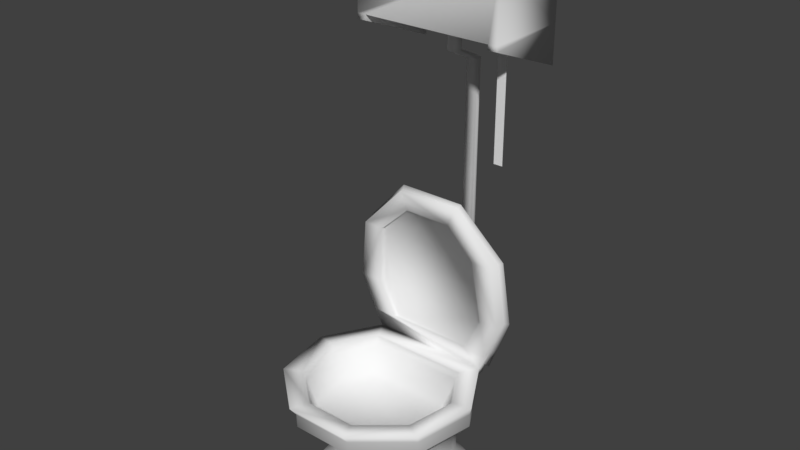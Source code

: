 # Source: toilet_old_.blend  (saved by Blender 2.79.0; exported with 4.5.12 LTS)
import bpy
from mathutils import Matrix  # noqa: F401  (used for matrix-valued properties, if any)

bpy.ops.wm.read_factory_settings(use_empty=True)
scene = bpy.context.scene
scene.name = 'Scene'

# ---- collections
col_collection_1 = bpy.data.collections.new('Collection 1'); scene.collection.children.link(col_collection_1)

# ---- world
world_world = bpy.data.worlds.new('World'); scene.world = world_world
world_world.color = (0.05088, 0.05088, 0.05088)
world_world.use_sun_shadow = False
world_world.sun_shadow_jitter_overblur = 0.0
world_world.cycles.sampling_method = 'MANUAL'

# ---- meshes
me_plane_001 = bpy.data.meshes.new('Plane.001')
me_plane_001.from_pydata([(-0.06211, -0.8379, 0.0), (0.06211, -0.8379, 0.0), (-0.06211, 0.8379, 0.0), (0.06211, 0.8379, 0.0)], [], [(0, 1, 3, 2)])
me_plane_001.polygons.foreach_set('use_smooth', [True] * 1)
me_plane_001.use_remesh_preserve_volume = False
me_plane_001.use_remesh_preserve_attributes = False
me_plane_001.use_mirror_vertex_groups = False
me_plane_001.update()
me_cube_001 = bpy.data.meshes.new('Cube.001')
me_cube_001.from_pydata([(-1.0, -1.0, -1.0), (-1.0, -0.584, 0.2203), (-1.0, 0.1438, -1.0), (-1.0, 0.1438, 0.2203), (1.0, -1.0, -1.0), (1.0, -0.584, 0.2203), (1.0, 0.1438, -1.0), (1.0, 0.1438, 0.2203), (-0.8789, 0.1438, -1.0), (-0.8789, -1.0, -1.0), (0.8775, -1.0, -1.0), (0.8775, 0.1438, -1.0), (-1.0, -1.0, -1.073), (-1.0, 0.1438, -1.518), (-0.8789, 0.1438, -1.518), (-0.8789, -1.0, -1.073), (1.0, -1.0, -1.067), (1.0, 0.1438, -1.512), (0.8775, -1.0, -1.067), (0.8775, 0.1438, -1.512), (-1.0, -1.0, -0.1125), (-1.0, 0.1438, -0.1125), (1.0, 0.1438, -0.1125), (1.0, -1.0, -0.1125), (-0.8789, 0.1438, -0.1125), (0.8775, 0.1438, -0.1125), (-1.0, -0.6024, 0.2434), (1.0, -0.6024, 0.2434), (-1.0, -1.018, -0.08945), (1.0, -1.018, -0.08945), (-0.0007084, -0.1791, -1.086), (-0.0007084, -0.081, -1.002), (0.1594, -0.2373, -1.086), (0.2224, -0.1622, -1.002), (0.2445, -0.3849, -1.086), (0.3411, -0.3678, -1.002), (0.215, -0.5526, -1.086), (0.2999, -0.6017, -1.002), (0.08447, -0.6621, -1.086), (0.118, -0.7543, -1.002), (-0.08588, -0.6621, -1.086), (-0.1194, -0.7543, -1.002), (-0.2164, -0.5526, -1.086), (-0.3013, -0.6017, -1.002), (-0.246, -0.3849, -1.086), (-0.3425, -0.3678, -1.002), (-0.1608, -0.2373, -1.086), (-0.2238, -0.1622, -1.002), (-0.0007084, -0.081, -1.086), (0.2224, -0.1622, -1.086), (0.3411, -0.3678, -1.086), (0.2999, -0.6017, -1.086), (0.118, -0.7543, -1.086), (-0.1194, -0.7543, -1.086), (-0.3013, -0.6017, -1.086), (-0.3425, -0.3678, -1.086), (-0.2238, -0.1622, -1.086), (-0.0007084, -0.3422, -1.133), (0.05454, -0.3623, -1.133), (0.08394, -0.4132, -1.133), (0.07373, -0.4711, -1.133), (0.02869, -0.5089, -1.133), (-0.03011, -0.5089, -1.133), (-0.07515, -0.4711, -1.133), (-0.08536, -0.4132, -1.133), (-0.05596, -0.3623, -1.133), (-0.0007084, -0.1791, -1.133), (0.1594, -0.2373, -1.133), (0.2445, -0.3849, -1.133), (0.215, -0.5526, -1.133), (0.08447, -0.6621, -1.133), (-0.08588, -0.6621, -1.133), (-0.2164, -0.5526, -1.133), (-0.246, -0.3849, -1.133), (-0.1608, -0.2373, -1.133), (-0.0007083, -0.3422, -1.387), (0.05454, -0.3623, -1.387), (0.08394, -0.4132, -1.387), (0.07373, -0.4711, -1.387), (0.02869, -0.5089, -1.387), (-0.03011, -0.5089, -1.387), (-0.07515, -0.4711, -1.387), (-0.08536, -0.4132, -1.387), (-0.05596, -0.3623, -1.387), (-0.0007082, 0.05025, -1.574), (0.05454, 0.03014, -1.574), (0.08394, -0.02078, -1.574), (0.07373, -0.07869, -1.574), (0.02869, -0.1165, -1.574), (-0.03011, -0.1165, -1.574), (-0.07515, -0.07869, -1.574), (-0.08536, -0.02078, -1.574), (-0.05596, 0.03014, -1.574), (-0.0007087, 0.05025, -5.603), (0.05454, 0.03014, -5.603), (0.08394, -0.02078, -5.603), (0.07373, -0.07869, -5.603), (0.02869, -0.1165, -5.603), (-0.03011, -0.1165, -5.603), (-0.07515, -0.07869, -5.603), (-0.08536, -0.02078, -5.603), (-0.05596, 0.03014, -5.603)], [], [(20, 1, 3, 21), (22, 7, 5, 23), (10, 11, 19, 18), (7, 3, 1, 5), (2, 8, 14, 13), (1, 20, 28, 26), (8, 11, 10, 9), (7, 22, 25, 24, 21, 3), (13, 14, 15, 12), (0, 2, 13, 12), (9, 0, 12, 15), (8, 9, 15, 14), (19, 17, 16, 18), (11, 6, 17, 19), (6, 4, 16, 17), (4, 10, 18, 16), (8, 24, 25, 11), (2, 21, 24, 8), (20, 0, 9, 10, 4, 23), (6, 22, 23, 4), (11, 25, 22, 6), (0, 20, 21, 2), (26, 28, 29, 27), (20, 23, 29, 28), (5, 1, 26, 27), (23, 5, 27, 29), (48, 31, 33, 49), (49, 33, 35, 50), (50, 35, 37, 51), (51, 37, 39, 52), (52, 39, 41, 53), (53, 41, 43, 54), (54, 43, 45, 55), (33, 31, 47, 45, 43, 41, 39, 37, 35), (55, 45, 47, 56), (56, 47, 31, 48), (44, 46, 74, 73), (32, 30, 48, 49), (34, 32, 49, 50), (36, 34, 50, 51), (38, 36, 51, 52), (40, 38, 52, 53), (42, 40, 53, 54), (44, 42, 54, 55), (46, 44, 55, 56), (30, 46, 56, 48), (62, 63, 81, 80), (38, 40, 71, 70), (32, 34, 68, 67), (46, 30, 66, 74), (40, 42, 72, 71), (34, 36, 69, 68), (42, 44, 73, 72), (36, 38, 70, 69), (30, 32, 67, 66), (58, 57, 66, 67), (59, 58, 67, 68), (60, 59, 68, 69), (61, 60, 69, 70), (62, 61, 70, 71), (63, 62, 71, 72), (64, 63, 72, 73), (65, 64, 73, 74), (57, 65, 74, 66), (79, 80, 89, 88), (59, 60, 78, 77), (63, 64, 82, 81), (60, 61, 79, 78), (57, 58, 76, 75), (64, 65, 83, 82), (61, 62, 80, 79), (58, 59, 77, 76), (65, 57, 75, 83), (92, 84, 93, 101), (76, 77, 86, 85), (83, 75, 84, 92), (80, 81, 90, 89), (77, 78, 87, 86), (81, 82, 91, 90), (78, 79, 88, 87), (75, 76, 85, 84), (82, 83, 92, 91), (93, 94, 95, 96, 97, 98, 99, 100, 101), (89, 90, 99, 98), (86, 87, 96, 95), (90, 91, 100, 99), (87, 88, 97, 96), (84, 85, 94, 93), (91, 92, 101, 100), (88, 89, 98, 97), (85, 86, 95, 94)])
me_cube_001.polygons.foreach_set('use_smooth', [True] * 91)
_ca = me_cube_001.color_attributes.new('Col', 'BYTE_COLOR', 'CORNER')
_ca.data.foreach_set('color', [1.0, 1.0, 1.0, 1.0, 1.0, 1.0, 1.0, 1.0, 1.0, 1.0, 1.0, 1.0, 1.0, 1.0, 1.0, 1.0, 1.0, 1.0, 1.0, 1.0, 1.0, 1.0, 1.0, 1.0, 1.0, 1.0, 1.0, 1.0, 1.0, 1.0, 1.0, 1.0, 1.0, 1.0, 1.0, 1.0, 1.0, 1.0, 1.0, 1.0, 1.0, 1.0, 1.0, 1.0, 1.0, 1.0, 1.0, 1.0, 1.0, 1.0, 1.0, 1.0, 1.0, 1.0, 1.0, 1.0, 1.0, 1.0, 1.0, 1.0, 1.0, 1.0, 1.0, 1.0, 1.0, 1.0, 1.0, 1.0, 1.0, 1.0, 1.0, 1.0, 1.0, 1.0, 1.0, 1.0, 1.0, 1.0, 1.0, 1.0, 1.0, 1.0, 1.0, 1.0, 1.0, 1.0, 1.0, 1.0, 1.0, 1.0, 1.0, 1.0, 1.0, 1.0, 1.0, 1.0, 1.0, 1.0, 1.0, 1.0, 1.0, 1.0, 1.0, 1.0, 1.0, 1.0, 1.0, 1.0, 1.0, 1.0, 1.0, 1.0, 1.0, 1.0, 1.0, 1.0, 1.0, 1.0, 1.0, 1.0, 1.0, 1.0, 1.0, 1.0, 1.0, 1.0, 1.0, 1.0, 1.0, 1.0, 1.0, 1.0, 1.0, 1.0, 1.0, 1.0, 1.0, 1.0, 1.0, 1.0, 1.0, 1.0, 1.0, 1.0, 1.0, 1.0, 1.0, 1.0, 1.0, 1.0, 1.0, 1.0, 1.0, 1.0, 1.0, 1.0, 1.0, 1.0, 1.0, 1.0, 1.0, 1.0, 1.0, 1.0, 1.0, 1.0, 1.0, 1.0, 1.0, 1.0, 1.0, 1.0, 1.0, 1.0, 1.0, 1.0, 1.0, 1.0, 1.0, 1.0, 1.0, 1.0, 1.0, 1.0, 1.0, 1.0, 1.0, 1.0, 1.0, 1.0, 1.0, 1.0, 1.0, 1.0, 1.0, 1.0, 1.0, 1.0, 1.0, 1.0, 1.0, 1.0, 1.0, 1.0, 1.0, 1.0, 1.0, 1.0, 1.0, 1.0, 1.0, 1.0, 1.0, 1.0, 1.0, 1.0, 1.0, 1.0, 1.0, 1.0, 1.0, 1.0, 1.0, 1.0, 1.0, 1.0, 1.0, 1.0, 1.0, 1.0, 1.0, 1.0, 1.0, 1.0, 1.0, 1.0, 1.0, 1.0, 1.0, 1.0, 1.0, 1.0, 1.0, 1.0, 1.0, 1.0, 1.0, 1.0, 1.0, 1.0, 1.0, 1.0, 1.0, 1.0, 1.0, 1.0, 1.0, 1.0, 1.0, 1.0, 1.0, 1.0, 1.0, 1.0, 1.0, 1.0, 1.0, 1.0, 1.0, 1.0, 1.0, 1.0, 1.0, 1.0, 1.0, 1.0, 1.0, 1.0, 1.0, 1.0, 1.0, 1.0, 1.0, 1.0, 1.0, 1.0, 1.0, 1.0, 1.0, 1.0, 1.0, 1.0, 1.0, 1.0, 1.0, 1.0, 1.0, 1.0, 1.0, 1.0, 1.0, 1.0, 1.0, 1.0, 1.0, 1.0, 1.0, 1.0, 1.0, 1.0, 1.0, 1.0, 1.0, 1.0, 1.0, 1.0, 1.0, 1.0, 1.0, 1.0, 1.0, 1.0, 1.0, 1.0, 1.0, 1.0, 1.0, 1.0, 1.0, 1.0, 1.0, 1.0, 1.0, 1.0, 1.0, 1.0, 1.0, 1.0, 1.0, 1.0, 1.0, 1.0, 1.0, 1.0, 1.0, 1.0, 1.0, 1.0, 1.0, 1.0, 1.0, 1.0, 1.0, 1.0, 1.0, 1.0, 1.0, 1.0, 1.0, 1.0, 1.0, 1.0, 1.0, 1.0, 1.0, 1.0, 1.0, 1.0, 1.0, 1.0, 1.0, 1.0, 1.0, 1.0, 1.0, 1.0, 1.0, 1.0, 1.0, 1.0, 1.0, 1.0, 1.0, 1.0, 1.0, 1.0, 1.0, 1.0, 1.0, 1.0, 1.0, 1.0, 1.0, 1.0, 1.0, 1.0, 1.0, 1.0, 1.0, 1.0, 1.0, 1.0, 1.0, 1.0, 1.0, 1.0, 1.0, 1.0, 1.0, 1.0, 1.0, 1.0, 1.0, 1.0, 1.0, 1.0, 1.0, 1.0, 1.0, 1.0, 1.0, 1.0, 1.0, 1.0, 1.0, 1.0, 1.0, 1.0, 1.0, 1.0, 1.0, 1.0, 1.0, 1.0, 1.0, 1.0, 1.0, 1.0, 1.0, 1.0, 1.0, 1.0, 1.0, 1.0, 1.0, 1.0, 1.0, 1.0, 1.0, 1.0, 1.0, 1.0, 1.0, 1.0, 1.0, 1.0, 1.0, 1.0, 1.0, 1.0, 1.0, 1.0, 1.0, 1.0, 1.0, 1.0, 1.0, 1.0, 1.0, 1.0, 1.0, 1.0, 1.0, 1.0, 1.0, 1.0, 1.0, 1.0, 1.0, 1.0, 1.0, 1.0, 1.0, 1.0, 1.0, 1.0, 1.0, 1.0, 1.0, 1.0, 1.0, 1.0, 1.0, 1.0, 1.0, 1.0, 1.0, 1.0, 1.0, 1.0, 1.0, 1.0, 1.0, 1.0, 1.0, 1.0, 1.0, 1.0, 1.0, 1.0, 1.0, 1.0, 1.0, 1.0, 1.0, 1.0, 1.0, 1.0, 1.0, 1.0, 1.0, 1.0, 1.0, 1.0, 1.0, 1.0, 1.0, 1.0, 1.0, 1.0, 1.0, 1.0, 1.0, 1.0, 1.0, 1.0, 1.0, 1.0, 1.0, 1.0, 1.0, 1.0, 1.0, 1.0, 1.0, 1.0, 1.0, 1.0, 1.0, 1.0, 1.0, 1.0, 1.0, 1.0, 1.0, 1.0, 1.0, 1.0, 1.0, 1.0, 1.0, 1.0, 1.0, 1.0, 1.0, 1.0, 1.0, 1.0, 1.0, 1.0, 1.0, 1.0, 1.0, 1.0, 1.0, 1.0, 1.0, 1.0, 1.0, 1.0, 1.0, 1.0, 1.0, 1.0, 1.0, 1.0, 1.0, 1.0, 1.0, 1.0, 1.0, 1.0, 1.0, 1.0, 1.0, 1.0, 1.0, 1.0, 1.0, 1.0, 1.0, 1.0, 1.0, 1.0, 1.0, 1.0, 1.0, 1.0, 1.0, 1.0, 1.0, 1.0, 1.0, 1.0, 1.0, 1.0, 1.0, 1.0, 1.0, 1.0, 1.0, 1.0, 1.0, 1.0, 1.0, 1.0, 1.0, 1.0, 1.0, 1.0, 1.0, 1.0, 1.0, 1.0, 1.0, 1.0, 1.0, 1.0, 1.0, 1.0, 1.0, 1.0, 1.0, 1.0, 1.0, 1.0, 1.0, 1.0, 1.0, 1.0, 1.0, 1.0, 1.0, 1.0, 1.0, 1.0, 1.0, 1.0, 1.0, 1.0, 1.0, 1.0, 1.0, 1.0, 1.0, 1.0, 1.0, 1.0, 1.0, 1.0, 1.0, 1.0, 1.0, 1.0, 1.0, 1.0, 1.0, 1.0, 1.0, 1.0, 1.0, 1.0, 1.0, 1.0, 1.0, 1.0, 1.0, 1.0, 1.0, 1.0, 1.0, 1.0, 1.0, 1.0, 1.0, 1.0, 1.0, 1.0, 1.0, 1.0, 1.0, 1.0, 1.0, 1.0, 1.0, 1.0, 1.0, 1.0, 1.0, 1.0, 1.0, 1.0, 1.0, 1.0, 1.0, 1.0, 1.0, 1.0, 1.0, 1.0, 1.0, 1.0, 1.0, 1.0, 1.0, 1.0, 1.0, 1.0, 1.0, 1.0, 1.0, 1.0, 1.0, 1.0, 1.0, 1.0, 1.0, 1.0, 1.0, 1.0, 1.0, 1.0, 1.0, 1.0, 1.0, 1.0, 1.0, 1.0, 1.0, 1.0, 1.0, 1.0, 1.0, 1.0, 1.0, 1.0, 1.0, 1.0, 1.0, 1.0, 1.0, 1.0, 1.0, 1.0, 1.0, 1.0, 1.0, 1.0, 1.0, 1.0, 1.0, 1.0, 1.0, 1.0, 1.0, 1.0, 1.0, 1.0, 1.0, 1.0, 1.0, 1.0, 1.0, 1.0, 1.0, 1.0, 1.0, 1.0, 1.0, 1.0, 1.0, 1.0, 1.0, 1.0, 1.0, 1.0, 1.0, 1.0, 1.0, 1.0, 1.0, 1.0, 1.0, 1.0, 1.0, 1.0, 1.0, 1.0, 1.0, 1.0, 1.0, 1.0, 1.0, 1.0, 1.0, 1.0, 1.0, 1.0, 1.0, 1.0, 1.0, 1.0, 1.0, 1.0, 1.0, 1.0, 1.0, 1.0, 1.0, 1.0, 1.0, 1.0, 1.0, 1.0, 1.0, 1.0, 1.0, 1.0, 1.0, 1.0, 1.0, 1.0, 1.0, 1.0, 1.0, 1.0, 1.0, 1.0, 1.0, 1.0, 1.0, 1.0, 1.0, 1.0, 1.0, 1.0, 1.0, 1.0, 1.0, 1.0, 1.0, 1.0, 1.0, 1.0, 1.0, 1.0, 1.0, 1.0, 1.0, 1.0, 1.0, 1.0, 1.0, 1.0, 1.0, 1.0, 1.0, 1.0, 1.0, 1.0, 1.0, 1.0, 1.0, 1.0, 1.0, 1.0, 1.0, 1.0, 1.0, 1.0, 1.0, 1.0, 1.0, 1.0, 1.0, 1.0, 1.0, 1.0, 1.0, 1.0, 1.0, 1.0, 1.0, 1.0, 1.0, 1.0, 1.0, 1.0, 1.0, 1.0, 1.0, 1.0, 1.0, 1.0, 1.0, 1.0, 1.0, 1.0, 1.0, 1.0, 1.0, 1.0, 1.0, 1.0, 1.0, 1.0, 1.0, 1.0, 1.0, 1.0, 1.0, 1.0, 1.0, 1.0, 1.0, 1.0, 1.0, 1.0, 1.0, 1.0, 1.0, 1.0, 1.0, 1.0, 1.0, 1.0, 1.0, 1.0, 1.0, 1.0, 1.0, 1.0, 1.0, 1.0, 1.0, 1.0, 1.0, 1.0, 1.0, 1.0, 1.0, 1.0, 1.0, 1.0, 1.0, 1.0, 1.0, 1.0, 1.0, 1.0, 1.0, 1.0, 1.0, 1.0, 1.0, 1.0, 1.0, 1.0, 1.0, 1.0, 1.0, 1.0, 1.0, 1.0, 1.0, 1.0, 1.0, 1.0, 1.0, 1.0, 1.0, 1.0, 1.0, 1.0, 1.0, 1.0, 1.0, 1.0, 1.0, 1.0, 1.0, 1.0, 1.0, 1.0, 1.0, 1.0, 1.0, 1.0, 1.0, 1.0, 1.0, 1.0, 1.0, 1.0, 1.0, 1.0, 1.0, 1.0, 1.0, 1.0, 1.0, 1.0, 1.0, 1.0, 1.0, 1.0, 1.0, 1.0, 1.0, 1.0, 1.0, 1.0, 1.0, 1.0, 1.0, 1.0, 1.0, 1.0, 1.0, 1.0, 1.0, 1.0, 1.0, 1.0, 1.0, 1.0, 1.0, 1.0, 1.0, 1.0, 1.0, 1.0, 1.0, 1.0, 1.0, 1.0, 1.0, 1.0, 1.0, 1.0, 1.0, 1.0, 1.0, 1.0, 1.0, 1.0, 1.0, 1.0, 1.0, 1.0, 1.0, 1.0, 1.0, 1.0, 1.0, 1.0, 1.0, 1.0, 1.0, 1.0, 1.0, 1.0, 1.0, 1.0, 1.0, 1.0, 1.0, 1.0, 1.0, 1.0, 1.0, 1.0, 1.0, 1.0, 1.0, 1.0, 1.0, 1.0, 1.0, 1.0, 1.0, 1.0, 1.0, 1.0, 1.0, 1.0, 1.0, 1.0, 1.0, 1.0, 1.0, 1.0, 1.0, 1.0, 1.0, 1.0, 1.0, 1.0, 1.0, 1.0, 1.0, 1.0, 1.0, 1.0, 1.0, 1.0, 1.0, 1.0, 1.0, 1.0, 1.0, 1.0, 1.0, 1.0, 1.0, 1.0, 1.0, 1.0, 1.0, 1.0, 1.0, 1.0, 1.0, 1.0, 1.0, 1.0, 1.0, 1.0, 1.0, 1.0, 1.0, 1.0, 1.0, 1.0, 1.0, 1.0, 1.0, 1.0, 1.0, 1.0, 1.0, 1.0, 1.0, 1.0, 1.0, 1.0, 1.0, 1.0, 1.0, 1.0, 1.0, 1.0, 1.0, 1.0, 1.0, 1.0, 1.0, 1.0, 1.0, 1.0, 1.0, 1.0, 1.0, 1.0, 1.0, 1.0, 1.0, 1.0, 1.0, 1.0, 1.0, 1.0, 1.0, 1.0, 1.0, 1.0, 1.0, 1.0, 1.0, 1.0, 1.0, 1.0, 1.0, 1.0, 1.0, 1.0, 1.0, 1.0, 1.0, 1.0, 1.0, 1.0, 1.0, 1.0, 1.0, 1.0, 1.0, 1.0, 1.0, 1.0, 1.0, 1.0, 1.0, 1.0, 1.0, 1.0, 1.0, 1.0, 1.0, 1.0, 1.0, 1.0, 1.0, 1.0, 1.0, 1.0, 1.0, 1.0, 1.0, 1.0, 1.0, 1.0, 1.0, 1.0, 1.0, 1.0, 1.0, 1.0, 1.0, 1.0, 1.0, 1.0, 1.0, 1.0, 1.0, 1.0, 1.0, 1.0, 1.0, 1.0, 1.0, 1.0, 1.0, 1.0, 1.0, 1.0, 1.0, 1.0, 1.0, 1.0, 1.0, 1.0, 1.0, 1.0, 1.0, 1.0, 1.0, 1.0, 1.0, 1.0, 1.0, 1.0, 1.0, 1.0, 1.0, 1.0, 1.0, 1.0, 1.0, 1.0, 1.0, 1.0, 1.0, 1.0, 1.0, 1.0, 1.0, 1.0, 1.0, 1.0, 1.0, 1.0, 1.0, 1.0, 1.0, 1.0, 1.0, 1.0, 1.0, 1.0, 1.0, 1.0, 1.0, 1.0, 1.0, 1.0, 1.0, 1.0, 1.0, 1.0, 1.0, 1.0, 1.0, 1.0, 1.0, 1.0, 1.0, 1.0, 1.0, 1.0, 1.0, 1.0, 1.0, 1.0, 1.0, 1.0, 1.0, 1.0, 1.0, 1.0, 1.0, 1.0, 1.0, 1.0, 1.0, 1.0, 1.0, 1.0, 1.0, 1.0, 1.0, 1.0, 1.0, 1.0, 1.0, 1.0, 1.0, 1.0, 1.0, 1.0, 1.0, 1.0, 1.0, 1.0, 1.0, 1.0, 1.0, 1.0, 1.0, 1.0, 1.0, 1.0, 1.0, 1.0, 1.0, 1.0, 1.0, 1.0, 1.0, 1.0, 1.0, 1.0, 1.0, 1.0, 1.0, 1.0, 1.0, 1.0, 1.0, 1.0, 1.0, 1.0, 1.0, 1.0, 1.0, 1.0, 1.0, 1.0, 1.0, 1.0, 1.0, 1.0, 1.0, 1.0, 1.0, 1.0, 1.0, 1.0, 1.0, 1.0, 1.0, 1.0, 1.0, 1.0, 1.0, 1.0, 1.0, 1.0, 1.0, 1.0, 1.0, 1.0, 1.0, 1.0, 1.0, 1.0, 1.0, 1.0, 1.0, 1.0, 1.0, 1.0, 1.0, 1.0, 1.0, 1.0, 1.0, 1.0, 1.0, 1.0, 1.0, 1.0, 1.0, 1.0, 1.0, 1.0, 1.0, 1.0, 1.0, 1.0, 1.0, 1.0, 1.0, 1.0, 1.0, 1.0, 1.0, 1.0, 1.0, 1.0, 1.0, 1.0, 1.0, 1.0, 1.0, 1.0, 1.0, 1.0, 1.0, 1.0, 1.0, 1.0, 1.0, 1.0, 1.0, 1.0, 1.0, 1.0, 1.0, 1.0, 1.0, 1.0, 1.0, 1.0, 1.0, 1.0, 1.0, 1.0, 1.0, 1.0, 1.0, 1.0, 1.0, 1.0, 1.0, 1.0, 1.0, 1.0, 1.0, 1.0, 1.0, 1.0, 1.0, 1.0, 1.0, 1.0, 1.0, 1.0, 1.0, 1.0, 1.0, 1.0])
me_cube_001.use_remesh_preserve_volume = False
me_cube_001.use_remesh_preserve_attributes = False
me_cube_001.use_mirror_vertex_groups = False
me_cube_001.update()
me_cylinder = bpy.data.meshes.new('Cylinder')
me_cylinder.from_pydata([(0.0, 1.0, -1.0), (8.002e-09, 0.8318, -0.8053), (0.6428, 0.766, -1.0), (0.5347, 0.6372, -0.8053), (0.9848, 0.1736, -1.0), (0.8192, 0.1444, -0.8053), (0.866, -0.5, -1.0), (0.7204, -0.4159, -0.8053), (0.342, -0.9397, -1.0), (0.2845, -0.7816, -0.8053), (-0.342, -0.9397, -1.0), (-0.2845, -0.7816, -0.8053), (-0.866, -0.5, -1.0), (-0.7204, -0.4159, -0.8053), (-0.9848, 0.1736, -1.0), (-0.8192, 0.1444, -0.8053), (-0.6428, 0.766, -1.0), (-0.5347, 0.6372, -0.8053), (0.6428, 0.766, -0.9099), (0.0, 1.0, -0.9099), (0.9848, 0.1736, -0.9099), (0.866, -0.5, -0.9099), (0.342, -0.9397, -0.9099), (-0.342, -0.9397, -0.9099), (-0.866, -0.5, -0.9099), (-0.9848, 0.1736, -0.9099), (-0.6428, 0.766, -0.9099), (8.002e-09, 0.8318, -0.1518), (0.5347, 0.6372, -0.1518), (0.8192, 0.1444, -0.1518), (0.7204, -0.4159, -0.1518), (0.2845, -0.7816, -0.1518), (-0.2845, -0.7816, -0.1518), (-0.7204, -0.4159, -0.1518), (-0.8192, 0.1444, -0.1518), (-0.5347, 0.6372, -0.1518), (1.527e-08, 0.7201, -0.03001), (0.6434, 0.7668, -0.03001), (0.9858, 0.1738, -0.03001), (0.8669, -0.5005, -0.03001), (0.3424, -0.9406, -0.03001), (-0.3424, -0.9406, -0.03001), (-0.8669, -0.5005, -0.03001), (-0.9858, 0.1738, -0.03001), (-0.6434, 0.7668, -0.03001), (0.001425, 0.7199, 0.03007), (0.6979, 0.749, 0.08644), (1.069, 0.1059, 0.08644), (0.9402, -0.6255, 0.08644), (0.3713, -1.103, 0.08644), (-0.3713, -1.103, 0.08644), (-0.9402, -0.6255, 0.08644), (-1.069, 0.1059, 0.08644), (-0.6979, 0.749, 0.08644), (0.001425, 0.7273, 0.2903), (0.7786, 0.7238, 0.234), (1.193, 0.006264, 0.234), (1.049, -0.8097, 0.234), (0.4143, -1.342, 0.234), (-0.4143, -1.342, 0.234), (-1.049, -0.8097, 0.234), (-1.193, 0.006264, 0.234), (-0.7786, 0.7238, 0.234), (2.745e-08, 0.7263, 0.4132), (0.7786, 0.7238, 0.4132), (1.193, 0.006264, 0.4132), (1.049, -0.8097, 0.4132), (0.4143, -1.342, 0.4132), (-0.4143, -1.342, 0.4132), (-1.049, -0.8097, 0.4132), (-1.193, 0.006264, 0.4132), (-0.7786, 0.7238, 0.4132), (2.199e-08, 0.8405, 0.4195), (0.6729, 0.4727, 0.5463), (0.9916, -0.07934, 0.5463), (0.872, -0.7576, 0.5463), (0.3444, -1.2, 0.5463), (-0.3444, -1.2, 0.5463), (-0.872, -0.7576, 0.5463), (-0.9916, -0.07934, 0.5463), (-0.6729, 0.4727, 0.5463), (0.7786, 0.838, 0.4195), (-0.7786, 0.838, 0.4195), (0.8118, 0.8275, 0.5526), (-0.8118, 0.8275, 0.5526), (0.4258, 0.622, 2.692), (-0.4258, 0.622, 2.692), (0.4258, 0.6819, 2.696), (-0.4258, 0.6819, 2.696), (-1.091, 0.807, 1.28), (1.091, 0.807, 1.28), (1.091, 0.6535, 1.272), (-1.091, 0.6535, 1.272), (-0.9981, 0.7555, 2.094), (-0.9981, 0.6151, 2.087), (0.9981, 0.7555, 2.094), (0.9981, 0.6151, 2.087), (0.9014, 0.8209, 0.7863), (0.9014, 0.6941, 0.7793), (-0.9014, 0.8209, 0.7863), (-0.9014, 0.6941, 0.7793), (-0.6395, 0.7094, 2.471), (-0.6395, 0.6194, 2.466), (0.6395, 0.7094, 2.471), (0.6395, 0.6194, 2.466), (0.5788, 0.6941, 0.7793), (-0.576, 0.6941, 0.7793), (0.7102, 0.6151, 2.087), (-0.7161, 0.6151, 2.087), (0.33, 0.6194, 2.466), (-0.3139, 0.6194, 2.466), (0.8315, 0.6535, 1.272), (-0.7716, 0.6535, 1.272), (0.5788, 0.7506, 0.7793), (-0.576, 0.7506, 0.7793), (0.7102, 0.6716, 2.087), (-0.7161, 0.6716, 2.087), (0.33, 0.6759, 2.466), (-0.3139, 0.6759, 2.466), (0.8315, 0.71, 1.272), (-0.7716, 0.71, 1.272), (0.8473, 0.8761, 0.5066), (-0.8473, 0.8761, 0.5066), (0.4444, 0.7241, 2.743), (-0.4444, 0.7241, 2.743), (-1.139, 0.8547, 1.266), (1.139, 0.8547, 1.266), (-1.042, 0.8009, 2.116), (1.042, 0.8009, 2.116), (0.9408, 0.8692, 0.7505), (-0.9408, 0.8692, 0.7505), (-0.6675, 0.7528, 2.509), (0.6675, 0.7528, 2.509), (1.244, -0.03488, 0.5463), (0.8118, 0.7133, 0.5463), (1.094, -0.8856, 0.5463), (0.4319, -1.441, 0.5463), (-0.4319, -1.441, 0.5463), (-1.094, -0.8856, 0.5463), (-1.244, -0.03488, 0.5463), (-0.8118, 0.7133, 0.5463), (0.5423, 0.3051, 0.06974), (0.7992, -0.1398, 0.06974), (0.7028, -0.6865, 0.06974), (0.2776, -1.043, 0.06974), (-0.2776, -1.043, 0.06974), (-0.7028, -0.6865, 0.06974), (-0.7992, -0.1398, 0.06974), (-0.5423, 0.3051, 0.06974), (-0.6454, 0.4374, 0.4461), (0.6454, 0.4374, 0.4461), (-0.8364, -0.7427, 0.4461), (-0.9511, -0.09205, 0.4461), (0.3303, -1.167, 0.4461), (-0.3303, -1.167, 0.4461), (0.9511, -0.09205, 0.4461), (0.8364, -0.7427, 0.4461), (0.9946, -0.7176, 0.1602), (0.3928, -1.223, 0.1602), (0.7382, 0.7364, 0.1602), (-1.131, 0.05607, 0.1602), (-0.7382, 0.7364, 0.1602), (-0.3928, -1.223, 0.1602), (1.131, 0.05607, 0.1602), (-0.9946, -0.7176, 0.1602), (0.04199, 0.8165, -0.8053), (0.04199, 0.8165, -0.1518), (0.05053, 0.7238, -0.03001), (0.09811, 0.7237, 0.03007), (0.1093, 0.727, 0.2903), (0.06115, 0.7261, 0.4132), (0.06115, 0.8403, 0.4195), (0.173, 0.7253, 0.1602), (-0.04759, 0.8145, -0.8053), (-0.04759, 0.8145, -0.1518), (-0.05727, 0.7243, -0.03001), (-0.1082, 0.7242, 0.03007), (-0.1208, 0.7269, 0.2903), (-0.0693, 0.7261, 0.4132), (-0.0693, 0.8403, 0.4195), (-0.1692, 0.7255, 0.1602), (0.00201, 1.663, 0.01707), (0.00201, 1.671, 0.2773), (0.0987, 1.667, 0.01707), (0.1099, 1.67, 0.2773), (0.1736, 1.669, 0.1472), (-0.1076, 1.668, 0.01707), (-0.1203, 1.67, 0.2773), (-0.1686, 1.669, 0.1472)], [], [(1, 165, 3, 18, 19), (2, 18, 20, 4), (4, 20, 21, 6), (6, 21, 22, 8), (8, 22, 23, 10), (10, 23, 24, 12), (12, 24, 25, 14), (15, 13, 33, 34), (14, 25, 26, 16), (17, 173, 1, 19, 26), (0, 2, 4, 6, 8, 10, 12, 14, 16), (3, 5, 20, 18), (5, 7, 21, 20), (7, 9, 22, 21), (9, 11, 23, 22), (11, 13, 24, 23), (13, 15, 25, 24), (15, 17, 26, 25), (0, 19, 18, 2), (33, 32, 41, 42), (9, 7, 30, 31), (165, 1, 27, 166), (17, 15, 34, 35), (11, 9, 31, 32), (5, 3, 28, 29), (173, 17, 35, 174), (13, 11, 32, 33), (7, 5, 29, 30), (41, 40, 49, 50), (30, 29, 38, 39), (34, 33, 42, 43), (31, 30, 39, 40), (166, 27, 36, 167), (35, 34, 43, 44), (32, 31, 40, 41), (29, 28, 37, 38), (174, 35, 44, 175), (158, 157, 57, 58), (38, 37, 46, 47), (175, 44, 53, 176), (42, 41, 50, 51), (39, 38, 47, 48), (43, 42, 51, 52), (40, 39, 48, 49), (167, 36, 45, 168), (44, 43, 52, 53), (57, 56, 65, 66), (161, 160, 61, 62), (162, 158, 58, 59), (163, 159, 55, 56), (180, 161, 62, 177), (164, 162, 59, 60), (157, 163, 56, 57), (160, 164, 60, 61), (65, 64, 134, 133), (61, 60, 69, 70), (58, 57, 66, 67), (169, 54, 63, 170), (62, 61, 70, 71), (59, 58, 67, 68), (56, 55, 64, 65), (177, 62, 71, 178), (60, 59, 68, 69), (150, 149, 148, 141), (81, 171, 72, 179, 82, 84, 83), (69, 68, 137, 138), (66, 65, 133, 135), (70, 69, 138, 139), (67, 66, 135, 136), (71, 140, 84, 82), (71, 70, 139, 140), (68, 67, 136, 137), (170, 63, 72, 171), (134, 64, 81, 83), (178, 71, 82, 179), (103, 95, 128, 132), (86, 85, 87, 88), (104, 103, 87, 85), (101, 102, 86, 88), (102, 110, 109, 104, 85, 86), (100, 106, 112, 92), (99, 100, 92, 89), (98, 97, 90, 91), (88, 87, 123, 124), (92, 112, 108, 94), (89, 92, 94, 93), (91, 90, 95, 96), (101, 88, 124, 131), (90, 97, 129, 126), (134, 83, 97, 98), (84, 140, 100, 99), (140, 134, 98, 105, 106, 100), (94, 108, 110, 102), (93, 94, 102, 101), (96, 95, 103, 104), (87, 103, 132, 123), (111, 107, 115, 119), (111, 105, 98, 91), (105, 111, 119, 113), (107, 111, 91, 96), (120, 114, 113, 119, 115, 117, 118, 116), (109, 107, 96, 104), (107, 109, 117, 115), (109, 110, 118, 117), (110, 108, 116, 118), (106, 105, 113, 114), (108, 112, 120, 116), (112, 106, 114, 120), (132, 131, 124, 123), (129, 130, 125, 126), (126, 125, 127, 128), (121, 122, 130, 129), (128, 127, 131, 132), (99, 89, 125, 130), (93, 101, 131, 127), (97, 83, 121, 129), (84, 99, 130, 122), (83, 84, 122, 121), (95, 90, 126, 128), (89, 93, 127, 125), (73, 74, 133, 134), (74, 75, 135, 133), (75, 76, 136, 135), (76, 77, 137, 136), (77, 78, 138, 137), (78, 79, 139, 138), (79, 80, 140, 139), (80, 73, 134, 140), (141, 148, 147, 146, 145, 144, 143, 142), (152, 151, 146, 147), (154, 153, 144, 145), (156, 155, 142, 143), (149, 152, 147, 148), (151, 154, 145, 146), (153, 156, 143, 144), (155, 150, 141, 142), (74, 73, 150, 155), (76, 75, 156, 153), (78, 77, 154, 151), (80, 79, 152, 149), (75, 74, 155, 156), (77, 76, 153, 154), (79, 78, 151, 152), (73, 80, 149, 150), (52, 51, 164, 160), (48, 47, 163, 157), (51, 50, 162, 164), (176, 53, 161, 180), (47, 46, 159, 163), (50, 49, 158, 162), (53, 52, 160, 161), (168, 45, 181, 183), (49, 48, 157, 158), (46, 168, 172, 159), (64, 170, 171, 81), (55, 169, 170, 64), (159, 172, 169, 55), (37, 167, 168, 46), (28, 166, 167, 37), (3, 165, 166, 28), (63, 178, 179, 72), (54, 177, 178, 63), (36, 175, 176, 45), (27, 174, 175, 36), (1, 173, 174, 27), (181, 186, 188, 187, 182, 184, 185, 183), (54, 169, 184, 182), (45, 176, 186, 181), (169, 172, 185, 184), (176, 180, 188, 186), (177, 54, 182, 187), (180, 177, 187, 188), (172, 168, 183, 185), (16, 26, 19, 0)])
me_cylinder.polygons.foreach_set('use_smooth', [True] * 174)
me_cylinder.use_remesh_preserve_volume = False
me_cylinder.use_remesh_preserve_attributes = False
me_cylinder.use_mirror_vertex_groups = False
me_cylinder.update()

# ---- objects
ob_plane = bpy.data.objects.new('Plane', me_plane_001)
ob_cube = bpy.data.objects.new('Cube', me_cube_001)
ob_cylinder = bpy.data.objects.new('Cylinder', me_cylinder)

# ---- transforms, parenting, visibility, modifiers, constraints
ob_plane.location = (0.7032, 1.091, 5.047)
ob_plane.rotation_euler = (1.571, 0.0, 0.0)
ob_plane.lineart.crease_threshold = 0.0
ob_cube.location = (0.0203, 1.517, 6.883)
ob_cube.lineart.crease_threshold = 0.0
ob_cylinder.location = (0.0, 0.0, 1.0)
ob_cylinder.lineart.crease_threshold = 0.0

# ---- collection membership
col_collection_1.objects.link(ob_plane)
col_collection_1.objects.link(ob_cube)
col_collection_1.objects.link(ob_cylinder)

# ---- scene / render settings (as saved in the file)
scene.frame_start = 1; scene.frame_end = 250; scene.frame_set(1)
scene.render.engine = 'BLENDER_EEVEE_NEXT'
scene.render.resolution_percentage = 50
scene.render.dither_intensity = 0.0
scene.cycles.use_denoising = False
scene.cycles.samples = 128
scene.cycles.sampling_pattern = 'TABULATED_SOBOL'
scene.cycles.use_adaptive_sampling = False
scene.cycles.use_light_tree = False
scene.cycles.blur_glossy = 0.0
scene.cycles.sample_clamp_indirect = 0.0
scene.view_settings.view_transform = 'Standard'
bpy.context.view_layer.update()

# ---- added for rendering (the .blend has no active camera and no usable light): camera, sun
cam_auto = bpy.data.cameras.new('AutoCamera')
cam_auto.lens = 50.0
cam_auto.sensor_width = 36.0
cam_auto.clip_end = 1000.0
ob_auto_camera = bpy.data.objects.new('AutoCamera', cam_auto)
scene.collection.objects.link(ob_auto_camera)
ob_auto_camera.location = (7.55355, -8.94931, 9.60588)
ob_auto_camera.rotation_euler = (1.09748, -7.21219e-08, 0.694738)
scene.camera = ob_auto_camera
light_auto_sun = bpy.data.lights.new('AutoSun', 'SUN')
light_auto_sun.energy = 3.0
light_auto_sun.angle = 0.0523599
ob_auto_sun = bpy.data.objects.new('AutoSun', light_auto_sun)
scene.collection.objects.link(ob_auto_sun)
ob_auto_sun.rotation_euler = (0.872665, 0.174533, 0.523599)
bpy.context.view_layer.update()
